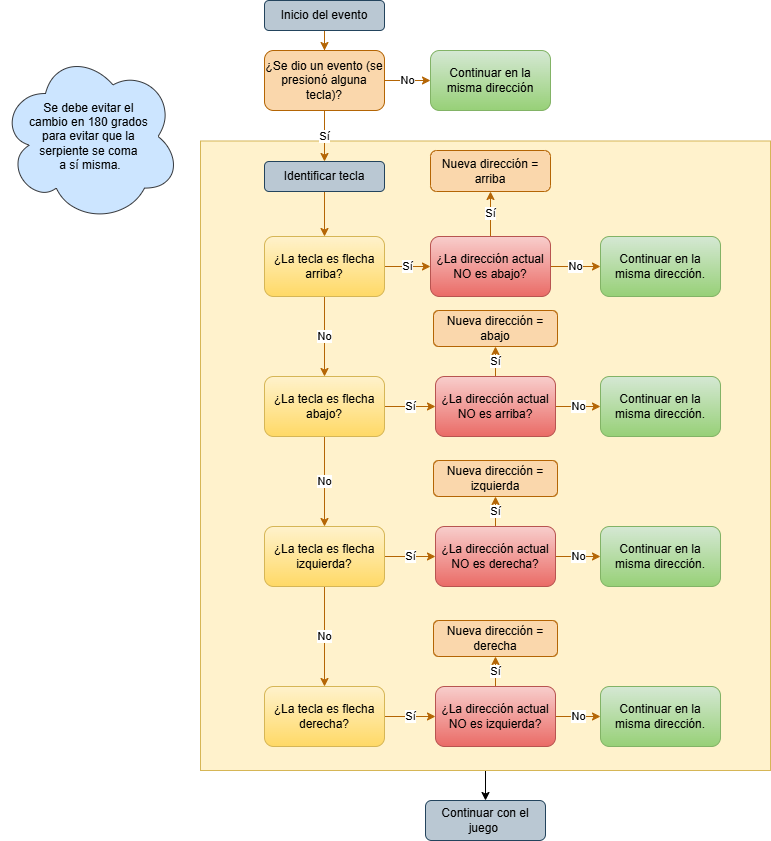

The diagram above was exported from draw.io. Its source (the exported page's mxGraphModel, read from the mxfile embedded in the PNG):
<mxGraphModel dx="1336" dy="756" grid="1" gridSize="10" guides="1" tooltips="1" connect="1" arrows="1" fold="1" page="1" pageScale="1" pageWidth="827" pageHeight="1169" math="0" shadow="0">
  <root>
    <mxCell id="0" />
    <mxCell id="1" parent="0" />
    <mxCell id="JIZSob8L7i3BYxi5m5Ub-46" edge="1" parent="1" source="JIZSob8L7i3BYxi5m5Ub-44" style="edgeStyle=orthogonalEdgeStyle;rounded=0;orthogonalLoop=1;jettySize=auto;html=1;exitX=0.5;exitY=1;exitDx=0;exitDy=0;entryX=0.5;entryY=0;entryDx=0;entryDy=0;" target="JIZSob8L7i3BYxi5m5Ub-45">
      <mxGeometry relative="1" as="geometry" />
    </mxCell>
    <mxCell id="JIZSob8L7i3BYxi5m5Ub-44" parent="1" style="rounded=0;whiteSpace=wrap;html=1;fillColor=#fff2cc;strokeColor=#d6b656;" value="" vertex="1">
      <mxGeometry height="629.5" width="570" x="230" y="180.5" as="geometry" />
    </mxCell>
    <mxCell id="JIZSob8L7i3BYxi5m5Ub-7" edge="1" parent="1" source="JIZSob8L7i3BYxi5m5Ub-1" style="edgeStyle=orthogonalEdgeStyle;rounded=0;orthogonalLoop=1;jettySize=auto;html=1;exitX=0.5;exitY=1;exitDx=0;exitDy=0;fillColor=#fad7ac;strokeColor=#b46504;" target="JIZSob8L7i3BYxi5m5Ub-2">
      <mxGeometry relative="1" as="geometry" />
    </mxCell>
    <mxCell id="JIZSob8L7i3BYxi5m5Ub-1" parent="1" style="rounded=1;whiteSpace=wrap;html=1;fillColor=#bac8d3;strokeColor=#23445d;" value="Inicio del evento" vertex="1">
      <mxGeometry height="30" width="120" x="294" y="40" as="geometry" />
    </mxCell>
    <mxCell id="JIZSob8L7i3BYxi5m5Ub-4" edge="1" parent="1" source="JIZSob8L7i3BYxi5m5Ub-2" style="edgeStyle=orthogonalEdgeStyle;rounded=0;orthogonalLoop=1;jettySize=auto;html=1;fillColor=#fad7ac;strokeColor=#b46504;" target="JIZSob8L7i3BYxi5m5Ub-3" value="No">
      <mxGeometry relative="1" as="geometry" />
    </mxCell>
    <mxCell id="JIZSob8L7i3BYxi5m5Ub-6" edge="1" parent="1" source="JIZSob8L7i3BYxi5m5Ub-2" style="edgeStyle=orthogonalEdgeStyle;rounded=0;orthogonalLoop=1;jettySize=auto;html=1;fillColor=#fad7ac;strokeColor=#b46504;" target="JIZSob8L7i3BYxi5m5Ub-5" value="Sí">
      <mxGeometry relative="1" as="geometry" />
    </mxCell>
    <mxCell id="JIZSob8L7i3BYxi5m5Ub-2" parent="1" style="rounded=1;whiteSpace=wrap;html=1;fillColor=#fad7ac;strokeColor=#b46504;" value="¿Se dio un evento (se presionó alguna tecla)?" vertex="1">
      <mxGeometry height="60" width="120" x="294" y="90" as="geometry" />
    </mxCell>
    <mxCell id="JIZSob8L7i3BYxi5m5Ub-3" parent="1" style="whiteSpace=wrap;html=1;rounded=1;fillColor=#d5e8d4;strokeColor=#82b366;gradientColor=#97d077;" value="Continuar en la misma dirección" vertex="1">
      <mxGeometry height="60" width="120" x="460" y="90" as="geometry" />
    </mxCell>
    <mxCell id="JIZSob8L7i3BYxi5m5Ub-11" edge="1" parent="1" source="JIZSob8L7i3BYxi5m5Ub-5" style="edgeStyle=orthogonalEdgeStyle;rounded=0;orthogonalLoop=1;jettySize=auto;html=1;fillColor=#fad7ac;strokeColor=#b46504;" target="JIZSob8L7i3BYxi5m5Ub-10" value="">
      <mxGeometry relative="1" as="geometry" />
    </mxCell>
    <mxCell id="JIZSob8L7i3BYxi5m5Ub-5" parent="1" style="whiteSpace=wrap;html=1;rounded=1;fillColor=#bac8d3;strokeColor=#23445d;" value="Identificar tecla" vertex="1">
      <mxGeometry height="30" width="120" x="294" y="201" as="geometry" />
    </mxCell>
    <mxCell id="JIZSob8L7i3BYxi5m5Ub-13" edge="1" parent="1" source="JIZSob8L7i3BYxi5m5Ub-10" style="edgeStyle=orthogonalEdgeStyle;rounded=0;orthogonalLoop=1;jettySize=auto;html=1;fillColor=#fad7ac;strokeColor=#b46504;" target="JIZSob8L7i3BYxi5m5Ub-12" value="Sí">
      <mxGeometry relative="1" as="geometry" />
    </mxCell>
    <mxCell id="JIZSob8L7i3BYxi5m5Ub-19" edge="1" parent="1" source="JIZSob8L7i3BYxi5m5Ub-10" style="edgeStyle=orthogonalEdgeStyle;rounded=0;orthogonalLoop=1;jettySize=auto;html=1;fillColor=#fad7ac;strokeColor=#b46504;" target="JIZSob8L7i3BYxi5m5Ub-18" value="No">
      <mxGeometry relative="1" as="geometry" />
    </mxCell>
    <mxCell id="JIZSob8L7i3BYxi5m5Ub-10" parent="1" style="whiteSpace=wrap;html=1;rounded=1;fillColor=#fff2cc;strokeColor=#d6b656;gradientColor=#ffd966;" value="¿La tecla es flecha arriba?" vertex="1">
      <mxGeometry height="60" width="120" x="294" y="276" as="geometry" />
    </mxCell>
    <mxCell id="JIZSob8L7i3BYxi5m5Ub-15" edge="1" parent="1" source="JIZSob8L7i3BYxi5m5Ub-12" style="edgeStyle=orthogonalEdgeStyle;rounded=0;orthogonalLoop=1;jettySize=auto;html=1;fillColor=#fad7ac;strokeColor=#b46504;" target="JIZSob8L7i3BYxi5m5Ub-14" value="No">
      <mxGeometry relative="1" as="geometry" />
    </mxCell>
    <mxCell id="JIZSob8L7i3BYxi5m5Ub-17" edge="1" parent="1" source="JIZSob8L7i3BYxi5m5Ub-12" style="edgeStyle=orthogonalEdgeStyle;rounded=0;orthogonalLoop=1;jettySize=auto;html=1;fillColor=#fad7ac;strokeColor=#b46504;" target="JIZSob8L7i3BYxi5m5Ub-16" value="Sí">
      <mxGeometry relative="1" as="geometry" />
    </mxCell>
    <mxCell id="JIZSob8L7i3BYxi5m5Ub-12" parent="1" style="whiteSpace=wrap;html=1;rounded=1;fillColor=#f8cecc;strokeColor=#b85450;gradientColor=#ea6b66;" value="¿La dirección actual NO es abajo?" vertex="1">
      <mxGeometry height="60" width="120" x="460" y="276" as="geometry" />
    </mxCell>
    <mxCell id="JIZSob8L7i3BYxi5m5Ub-14" parent="1" style="whiteSpace=wrap;html=1;rounded=1;fillColor=#d5e8d4;strokeColor=#82b366;gradientColor=#97d077;" value="Continuar en la misma dirección." vertex="1">
      <mxGeometry height="60" width="120" x="630" y="276" as="geometry" />
    </mxCell>
    <mxCell id="JIZSob8L7i3BYxi5m5Ub-16" parent="1" style="whiteSpace=wrap;html=1;rounded=1;fillColor=#fad7ac;strokeColor=#b46504;" value="Nueva dirección = arriba" vertex="1">
      <mxGeometry height="41" width="120" x="460" y="190" as="geometry" />
    </mxCell>
    <mxCell id="JIZSob8L7i3BYxi5m5Ub-21" edge="1" parent="1" source="JIZSob8L7i3BYxi5m5Ub-18" style="edgeStyle=orthogonalEdgeStyle;rounded=0;orthogonalLoop=1;jettySize=auto;html=1;fillColor=#fad7ac;strokeColor=#b46504;" target="JIZSob8L7i3BYxi5m5Ub-20" value="Sí">
      <mxGeometry relative="1" as="geometry" />
    </mxCell>
    <mxCell id="JIZSob8L7i3BYxi5m5Ub-34" edge="1" parent="1" source="JIZSob8L7i3BYxi5m5Ub-18" style="edgeStyle=orthogonalEdgeStyle;rounded=0;orthogonalLoop=1;jettySize=auto;html=1;fillColor=#fad7ac;strokeColor=#b46504;" target="JIZSob8L7i3BYxi5m5Ub-28" value="No">
      <mxGeometry relative="1" as="geometry" />
    </mxCell>
    <mxCell id="JIZSob8L7i3BYxi5m5Ub-18" parent="1" style="whiteSpace=wrap;html=1;rounded=1;fillColor=#fff2cc;strokeColor=#d6b656;gradientColor=#ffd966;" value="¿La tecla es flecha abajo?" vertex="1">
      <mxGeometry height="60" width="120" x="294" y="416" as="geometry" />
    </mxCell>
    <mxCell id="JIZSob8L7i3BYxi5m5Ub-23" edge="1" parent="1" source="JIZSob8L7i3BYxi5m5Ub-20" style="edgeStyle=orthogonalEdgeStyle;rounded=0;orthogonalLoop=1;jettySize=auto;html=1;fillColor=#fad7ac;strokeColor=#b46504;" target="JIZSob8L7i3BYxi5m5Ub-22" value="No">
      <mxGeometry relative="1" as="geometry" />
    </mxCell>
    <mxCell id="JIZSob8L7i3BYxi5m5Ub-26" edge="1" parent="1" source="JIZSob8L7i3BYxi5m5Ub-20" style="edgeStyle=orthogonalEdgeStyle;rounded=0;orthogonalLoop=1;jettySize=auto;html=1;exitX=0.5;exitY=0;exitDx=0;exitDy=0;entryX=0.5;entryY=1;entryDx=0;entryDy=0;fillColor=#fad7ac;strokeColor=#b46504;" target="JIZSob8L7i3BYxi5m5Ub-25" value="Sí">
      <mxGeometry relative="1" as="geometry" />
    </mxCell>
    <mxCell id="JIZSob8L7i3BYxi5m5Ub-20" parent="1" style="whiteSpace=wrap;html=1;rounded=1;fillColor=#f8cecc;strokeColor=#b85450;gradientColor=#ea6b66;" value="¿La dirección actual NO es arriba?" vertex="1">
      <mxGeometry height="60" width="120" x="465" y="416" as="geometry" />
    </mxCell>
    <mxCell id="JIZSob8L7i3BYxi5m5Ub-22" parent="1" style="whiteSpace=wrap;html=1;rounded=1;fillColor=#d5e8d4;strokeColor=#82b366;gradientColor=#97d077;" value="Continuar en la misma dirección." vertex="1">
      <mxGeometry height="60" width="120" x="630" y="416" as="geometry" />
    </mxCell>
    <mxCell id="JIZSob8L7i3BYxi5m5Ub-25" parent="1" style="rounded=1;whiteSpace=wrap;html=1;fillColor=#fad7ac;strokeColor=#b46504;" value="Nueva dirección = abajo" vertex="1">
      <mxGeometry height="36" width="124" x="463" y="350" as="geometry" />
    </mxCell>
    <mxCell id="JIZSob8L7i3BYxi5m5Ub-27" edge="1" parent="1" source="JIZSob8L7i3BYxi5m5Ub-28" style="edgeStyle=orthogonalEdgeStyle;rounded=0;orthogonalLoop=1;jettySize=auto;html=1;fillColor=#fad7ac;strokeColor=#b46504;" target="JIZSob8L7i3BYxi5m5Ub-31" value="Sí">
      <mxGeometry relative="1" as="geometry" />
    </mxCell>
    <mxCell id="JIZSob8L7i3BYxi5m5Ub-42" edge="1" parent="1" source="JIZSob8L7i3BYxi5m5Ub-28" style="edgeStyle=orthogonalEdgeStyle;rounded=0;orthogonalLoop=1;jettySize=auto;html=1;fillColor=#fad7ac;strokeColor=#b46504;" target="JIZSob8L7i3BYxi5m5Ub-36" value="No">
      <mxGeometry relative="1" as="geometry" />
    </mxCell>
    <mxCell id="JIZSob8L7i3BYxi5m5Ub-28" parent="1" style="whiteSpace=wrap;html=1;rounded=1;fillColor=#fff2cc;strokeColor=#d6b656;gradientColor=#ffd966;" value="¿La tecla es flecha izquierda?" vertex="1">
      <mxGeometry height="60" width="120" x="294" y="566" as="geometry" />
    </mxCell>
    <mxCell id="JIZSob8L7i3BYxi5m5Ub-29" edge="1" parent="1" source="JIZSob8L7i3BYxi5m5Ub-31" style="edgeStyle=orthogonalEdgeStyle;rounded=0;orthogonalLoop=1;jettySize=auto;html=1;fillColor=#fad7ac;strokeColor=#b46504;" target="JIZSob8L7i3BYxi5m5Ub-32" value="No">
      <mxGeometry relative="1" as="geometry" />
    </mxCell>
    <mxCell id="JIZSob8L7i3BYxi5m5Ub-30" edge="1" parent="1" source="JIZSob8L7i3BYxi5m5Ub-31" style="edgeStyle=orthogonalEdgeStyle;rounded=0;orthogonalLoop=1;jettySize=auto;html=1;exitX=0.5;exitY=0;exitDx=0;exitDy=0;entryX=0.5;entryY=1;entryDx=0;entryDy=0;fillColor=#fad7ac;strokeColor=#b46504;" target="JIZSob8L7i3BYxi5m5Ub-33" value="Sí">
      <mxGeometry relative="1" as="geometry" />
    </mxCell>
    <mxCell id="JIZSob8L7i3BYxi5m5Ub-31" parent="1" style="whiteSpace=wrap;html=1;rounded=1;fillColor=#f8cecc;strokeColor=#b85450;gradientColor=#ea6b66;" value="¿La dirección actual NO es derecha?" vertex="1">
      <mxGeometry height="60" width="120" x="465" y="566" as="geometry" />
    </mxCell>
    <mxCell id="JIZSob8L7i3BYxi5m5Ub-32" parent="1" style="whiteSpace=wrap;html=1;rounded=1;fillColor=#d5e8d4;strokeColor=#82b366;gradientColor=#97d077;" value="Continuar en la misma dirección." vertex="1">
      <mxGeometry height="60" width="120" x="630" y="566" as="geometry" />
    </mxCell>
    <mxCell id="JIZSob8L7i3BYxi5m5Ub-33" parent="1" style="rounded=1;whiteSpace=wrap;html=1;fillColor=#fad7ac;strokeColor=#b46504;" value="Nueva dirección = izquierda" vertex="1">
      <mxGeometry height="36" width="124" x="463" y="500" as="geometry" />
    </mxCell>
    <mxCell id="JIZSob8L7i3BYxi5m5Ub-35" edge="1" parent="1" source="JIZSob8L7i3BYxi5m5Ub-36" style="edgeStyle=orthogonalEdgeStyle;rounded=0;orthogonalLoop=1;jettySize=auto;html=1;fillColor=#fad7ac;strokeColor=#b46504;" target="JIZSob8L7i3BYxi5m5Ub-39" value="Sí">
      <mxGeometry relative="1" as="geometry" />
    </mxCell>
    <mxCell id="JIZSob8L7i3BYxi5m5Ub-36" parent="1" style="whiteSpace=wrap;html=1;rounded=1;fillColor=#fff2cc;strokeColor=#d6b656;gradientColor=#ffd966;" value="¿La tecla es flecha derecha?" vertex="1">
      <mxGeometry height="60" width="120" x="294" y="726" as="geometry" />
    </mxCell>
    <mxCell id="JIZSob8L7i3BYxi5m5Ub-37" edge="1" parent="1" source="JIZSob8L7i3BYxi5m5Ub-39" style="edgeStyle=orthogonalEdgeStyle;rounded=0;orthogonalLoop=1;jettySize=auto;html=1;fillColor=#fad7ac;strokeColor=#b46504;" target="JIZSob8L7i3BYxi5m5Ub-40" value="No">
      <mxGeometry relative="1" as="geometry" />
    </mxCell>
    <mxCell id="JIZSob8L7i3BYxi5m5Ub-38" edge="1" parent="1" source="JIZSob8L7i3BYxi5m5Ub-39" style="edgeStyle=orthogonalEdgeStyle;rounded=0;orthogonalLoop=1;jettySize=auto;html=1;exitX=0.5;exitY=0;exitDx=0;exitDy=0;entryX=0.5;entryY=1;entryDx=0;entryDy=0;fillColor=#fad7ac;strokeColor=#b46504;" target="JIZSob8L7i3BYxi5m5Ub-41" value="Sí">
      <mxGeometry relative="1" as="geometry" />
    </mxCell>
    <mxCell id="JIZSob8L7i3BYxi5m5Ub-39" parent="1" style="whiteSpace=wrap;html=1;rounded=1;fillColor=#f8cecc;strokeColor=#b85450;gradientColor=#ea6b66;" value="¿La dirección actual NO es izquierda?" vertex="1">
      <mxGeometry height="60" width="120" x="465" y="726" as="geometry" />
    </mxCell>
    <mxCell id="JIZSob8L7i3BYxi5m5Ub-40" parent="1" style="whiteSpace=wrap;html=1;rounded=1;fillColor=#d5e8d4;strokeColor=#82b366;gradientColor=#97d077;" value="Continuar en la misma dirección." vertex="1">
      <mxGeometry height="60" width="120" x="630" y="726" as="geometry" />
    </mxCell>
    <mxCell id="JIZSob8L7i3BYxi5m5Ub-41" parent="1" style="rounded=1;whiteSpace=wrap;html=1;fillColor=#fad7ac;strokeColor=#b46504;" value="Nueva dirección = derecha" vertex="1">
      <mxGeometry height="36" width="124" x="463" y="660" as="geometry" />
    </mxCell>
    <mxCell id="JIZSob8L7i3BYxi5m5Ub-43" parent="1" style="ellipse;shape=cloud;whiteSpace=wrap;html=1;fillColor=#cce5ff;strokeColor=#36393d;" value="Se debe evitar el&amp;nbsp;&lt;div&gt;cambio en 180 grados&amp;nbsp;&lt;/div&gt;&lt;div&gt;para evitar que la&amp;nbsp;&lt;/div&gt;&lt;div&gt;serpiente se coma&amp;nbsp;&lt;/div&gt;&lt;div&gt;a sí misma.&lt;/div&gt;" vertex="1">
      <mxGeometry height="172" width="180" x="30" y="90" as="geometry" />
    </mxCell>
    <mxCell id="JIZSob8L7i3BYxi5m5Ub-45" parent="1" style="rounded=1;whiteSpace=wrap;html=1;fillColor=#bac8d3;strokeColor=#23445d;" value="Continuar con el juego&amp;nbsp;" vertex="1">
      <mxGeometry height="40" width="120" x="455" y="840" as="geometry" />
    </mxCell>
  </root>
</mxGraphModel>